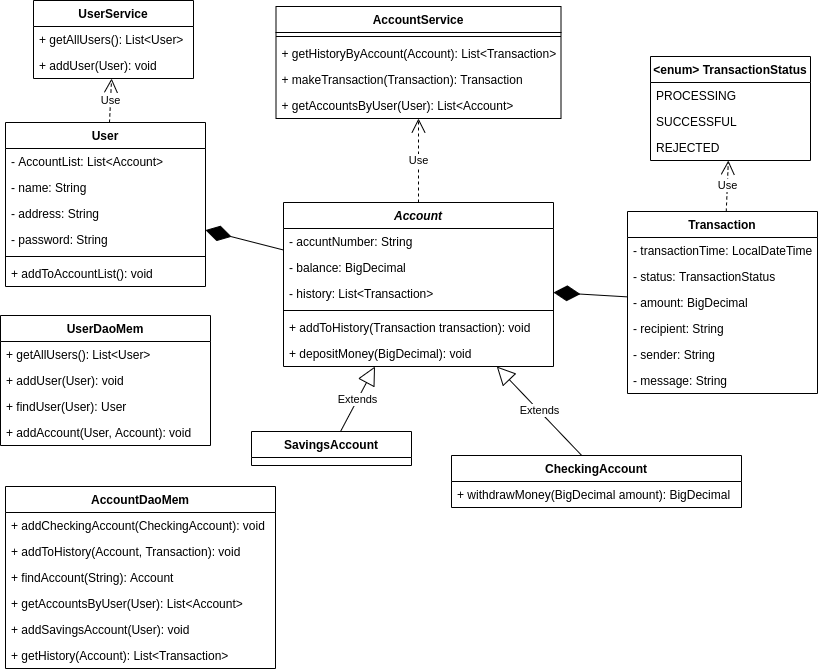

The diagram above was exported from draw.io. Its source (the exported page's mxGraphModel, read from the mxfile embedded in the PNG):
<mxGraphModel dx="1553" dy="674" grid="0" gridSize="10" guides="1" tooltips="1" connect="1" arrows="1" fold="1" page="1" pageScale="1" pageWidth="827" pageHeight="1169" math="0" shadow="0">
  <root>
    <mxCell id="WIyWlLk6GJQsqaUBKTNV-0" />
    <mxCell id="WIyWlLk6GJQsqaUBKTNV-1" parent="WIyWlLk6GJQsqaUBKTNV-0" />
    <mxCell id="N55SsyP6aw_2m03qzKxs-0" value="User" style="swimlane;fontStyle=1;align=center;verticalAlign=top;childLayout=stackLayout;horizontal=1;startSize=26;horizontalStack=0;resizeParent=1;resizeParentMax=0;resizeLast=0;collapsible=1;marginBottom=0;" parent="WIyWlLk6GJQsqaUBKTNV-1" vertex="1">
      <mxGeometry x="12" y="188" width="200" height="164" as="geometry" />
    </mxCell>
    <mxCell id="N55SsyP6aw_2m03qzKxs-1" value="- AccountList: List&lt;Account&gt;" style="text;strokeColor=none;fillColor=none;align=left;verticalAlign=top;spacingLeft=4;spacingRight=4;overflow=hidden;rotatable=0;points=[[0,0.5],[1,0.5]];portConstraint=eastwest;" parent="N55SsyP6aw_2m03qzKxs-0" vertex="1">
      <mxGeometry y="26" width="200" height="26" as="geometry" />
    </mxCell>
    <mxCell id="N55SsyP6aw_2m03qzKxs-5" value="- name: String" style="text;strokeColor=none;fillColor=none;align=left;verticalAlign=top;spacingLeft=4;spacingRight=4;overflow=hidden;rotatable=0;points=[[0,0.5],[1,0.5]];portConstraint=eastwest;" parent="N55SsyP6aw_2m03qzKxs-0" vertex="1">
      <mxGeometry y="52" width="200" height="26" as="geometry" />
    </mxCell>
    <mxCell id="N55SsyP6aw_2m03qzKxs-8" value="- address: String" style="text;strokeColor=none;fillColor=none;align=left;verticalAlign=top;spacingLeft=4;spacingRight=4;overflow=hidden;rotatable=0;points=[[0,0.5],[1,0.5]];portConstraint=eastwest;" parent="N55SsyP6aw_2m03qzKxs-0" vertex="1">
      <mxGeometry y="78" width="200" height="26" as="geometry" />
    </mxCell>
    <mxCell id="N55SsyP6aw_2m03qzKxs-49" value="- password: String" style="text;strokeColor=none;fillColor=none;align=left;verticalAlign=top;spacingLeft=4;spacingRight=4;overflow=hidden;rotatable=0;points=[[0,0.5],[1,0.5]];portConstraint=eastwest;" parent="N55SsyP6aw_2m03qzKxs-0" vertex="1">
      <mxGeometry y="104" width="200" height="26" as="geometry" />
    </mxCell>
    <mxCell id="N55SsyP6aw_2m03qzKxs-2" value="" style="line;strokeWidth=1;fillColor=none;align=left;verticalAlign=middle;spacingTop=-1;spacingLeft=3;spacingRight=3;rotatable=0;labelPosition=right;points=[];portConstraint=eastwest;" parent="N55SsyP6aw_2m03qzKxs-0" vertex="1">
      <mxGeometry y="130" width="200" height="8" as="geometry" />
    </mxCell>
    <mxCell id="N55SsyP6aw_2m03qzKxs-50" value="+ addToAccountList(): void" style="text;strokeColor=none;fillColor=none;align=left;verticalAlign=top;spacingLeft=4;spacingRight=4;overflow=hidden;rotatable=0;points=[[0,0.5],[1,0.5]];portConstraint=eastwest;" parent="N55SsyP6aw_2m03qzKxs-0" vertex="1">
      <mxGeometry y="138" width="200" height="26" as="geometry" />
    </mxCell>
    <mxCell id="N55SsyP6aw_2m03qzKxs-4" value="Account" style="swimlane;fontStyle=3;align=center;verticalAlign=top;childLayout=stackLayout;horizontal=1;startSize=26;horizontalStack=0;resizeParent=1;resizeParentMax=0;resizeLast=0;collapsible=1;marginBottom=0;" parent="WIyWlLk6GJQsqaUBKTNV-1" vertex="1">
      <mxGeometry x="290" y="268" width="270" height="164" as="geometry" />
    </mxCell>
    <mxCell id="N55SsyP6aw_2m03qzKxs-9" value="- accuntNumber: String" style="text;strokeColor=none;fillColor=none;align=left;verticalAlign=top;spacingLeft=4;spacingRight=4;overflow=hidden;rotatable=0;points=[[0,0.5],[1,0.5]];portConstraint=eastwest;" parent="N55SsyP6aw_2m03qzKxs-4" vertex="1">
      <mxGeometry y="26" width="270" height="26" as="geometry" />
    </mxCell>
    <mxCell id="N55SsyP6aw_2m03qzKxs-10" value="- balance: BigDecimal" style="text;strokeColor=none;fillColor=none;align=left;verticalAlign=top;spacingLeft=4;spacingRight=4;overflow=hidden;rotatable=0;points=[[0,0.5],[1,0.5]];portConstraint=eastwest;" parent="N55SsyP6aw_2m03qzKxs-4" vertex="1">
      <mxGeometry y="52" width="270" height="26" as="geometry" />
    </mxCell>
    <mxCell id="N55SsyP6aw_2m03qzKxs-36" value="- history: List&lt;Transaction&gt;" style="text;strokeColor=none;fillColor=none;align=left;verticalAlign=top;spacingLeft=4;spacingRight=4;overflow=hidden;rotatable=0;points=[[0,0.5],[1,0.5]];portConstraint=eastwest;" parent="N55SsyP6aw_2m03qzKxs-4" vertex="1">
      <mxGeometry y="78" width="270" height="26" as="geometry" />
    </mxCell>
    <mxCell id="N55SsyP6aw_2m03qzKxs-6" value="" style="line;strokeWidth=1;fillColor=none;align=left;verticalAlign=middle;spacingTop=-1;spacingLeft=3;spacingRight=3;rotatable=0;labelPosition=right;points=[];portConstraint=eastwest;" parent="N55SsyP6aw_2m03qzKxs-4" vertex="1">
      <mxGeometry y="104" width="270" height="8" as="geometry" />
    </mxCell>
    <mxCell id="N55SsyP6aw_2m03qzKxs-37" value="+ addToHistory(Transaction transaction): void" style="text;strokeColor=none;fillColor=none;align=left;verticalAlign=top;spacingLeft=4;spacingRight=4;overflow=hidden;rotatable=0;points=[[0,0.5],[1,0.5]];portConstraint=eastwest;" parent="N55SsyP6aw_2m03qzKxs-4" vertex="1">
      <mxGeometry y="112" width="270" height="26" as="geometry" />
    </mxCell>
    <mxCell id="N55SsyP6aw_2m03qzKxs-7" value="+ depositMoney(BigDecimal): void" style="text;strokeColor=none;fillColor=none;align=left;verticalAlign=top;spacingLeft=4;spacingRight=4;overflow=hidden;rotatable=0;points=[[0,0.5],[1,0.5]];portConstraint=eastwest;" parent="N55SsyP6aw_2m03qzKxs-4" vertex="1">
      <mxGeometry y="138" width="270" height="26" as="geometry" />
    </mxCell>
    <mxCell id="N55SsyP6aw_2m03qzKxs-12" value="SavingsAccount" style="swimlane;fontStyle=1;align=center;verticalAlign=top;childLayout=stackLayout;horizontal=1;startSize=26;horizontalStack=0;resizeParent=1;resizeParentMax=0;resizeLast=0;collapsible=1;marginBottom=0;" parent="WIyWlLk6GJQsqaUBKTNV-1" vertex="1">
      <mxGeometry x="258" y="497" width="160" height="34" as="geometry" />
    </mxCell>
    <mxCell id="N55SsyP6aw_2m03qzKxs-16" value="Extends" style="endArrow=block;endSize=16;endFill=0;html=1;rounded=0;" parent="WIyWlLk6GJQsqaUBKTNV-1" source="N55SsyP6aw_2m03qzKxs-12" target="N55SsyP6aw_2m03qzKxs-4" edge="1">
      <mxGeometry width="160" relative="1" as="geometry">
        <mxPoint x="330" y="400" as="sourcePoint" />
        <mxPoint x="490" y="400" as="targetPoint" />
      </mxGeometry>
    </mxCell>
    <mxCell id="N55SsyP6aw_2m03qzKxs-17" value="CheckingAccount" style="swimlane;fontStyle=1;align=center;verticalAlign=top;childLayout=stackLayout;horizontal=1;startSize=26;horizontalStack=0;resizeParent=1;resizeParentMax=0;resizeLast=0;collapsible=1;marginBottom=0;" parent="WIyWlLk6GJQsqaUBKTNV-1" vertex="1">
      <mxGeometry x="458" y="521" width="290" height="52" as="geometry" />
    </mxCell>
    <mxCell id="N55SsyP6aw_2m03qzKxs-20" value="+ withdrawMoney(BigDecimal amount): BigDecimal" style="text;strokeColor=none;fillColor=none;align=left;verticalAlign=top;spacingLeft=4;spacingRight=4;overflow=hidden;rotatable=0;points=[[0,0.5],[1,0.5]];portConstraint=eastwest;" parent="N55SsyP6aw_2m03qzKxs-17" vertex="1">
      <mxGeometry y="26" width="290" height="26" as="geometry" />
    </mxCell>
    <mxCell id="N55SsyP6aw_2m03qzKxs-22" value="Extends" style="endArrow=block;endSize=16;endFill=0;html=1;rounded=0;exitX=0.448;exitY=-0.006;exitDx=0;exitDy=0;exitPerimeter=0;" parent="WIyWlLk6GJQsqaUBKTNV-1" source="N55SsyP6aw_2m03qzKxs-17" target="N55SsyP6aw_2m03qzKxs-4" edge="1">
      <mxGeometry width="160" relative="1" as="geometry">
        <mxPoint x="412.7411167512689" y="470" as="sourcePoint" />
        <mxPoint x="487.36040609137035" y="372.0000000000001" as="targetPoint" />
      </mxGeometry>
    </mxCell>
    <mxCell id="N55SsyP6aw_2m03qzKxs-23" value="AccountService" style="swimlane;fontStyle=1;align=center;verticalAlign=top;childLayout=stackLayout;horizontal=1;startSize=26;horizontalStack=0;resizeParent=1;resizeParentMax=0;resizeLast=0;collapsible=1;marginBottom=0;" parent="WIyWlLk6GJQsqaUBKTNV-1" vertex="1">
      <mxGeometry x="282.5" y="72" width="285" height="112" as="geometry" />
    </mxCell>
    <mxCell id="N55SsyP6aw_2m03qzKxs-25" value="" style="line;strokeWidth=1;fillColor=none;align=left;verticalAlign=middle;spacingTop=-1;spacingLeft=3;spacingRight=3;rotatable=0;labelPosition=right;points=[];portConstraint=eastwest;" parent="N55SsyP6aw_2m03qzKxs-23" vertex="1">
      <mxGeometry y="26" width="285" height="8" as="geometry" />
    </mxCell>
    <mxCell id="N55SsyP6aw_2m03qzKxs-26" value="+ getHistoryByAccount(Account): List&lt;Transaction&gt;" style="text;strokeColor=none;fillColor=none;align=left;verticalAlign=top;spacingLeft=4;spacingRight=4;overflow=hidden;rotatable=0;points=[[0,0.5],[1,0.5]];portConstraint=eastwest;" parent="N55SsyP6aw_2m03qzKxs-23" vertex="1">
      <mxGeometry y="34" width="285" height="26" as="geometry" />
    </mxCell>
    <mxCell id="N55SsyP6aw_2m03qzKxs-28" value="+ makeTransaction(Transaction): Transaction" style="text;strokeColor=none;fillColor=none;align=left;verticalAlign=top;spacingLeft=4;spacingRight=4;overflow=hidden;rotatable=0;points=[[0,0.5],[1,0.5]];portConstraint=eastwest;" parent="N55SsyP6aw_2m03qzKxs-23" vertex="1">
      <mxGeometry y="60" width="285" height="26" as="geometry" />
    </mxCell>
    <mxCell id="6" value="+ getAccountsByUser(User): List&lt;Account&gt;" style="text;strokeColor=none;fillColor=none;align=left;verticalAlign=top;spacingLeft=4;spacingRight=4;overflow=hidden;rotatable=0;points=[[0,0.5],[1,0.5]];portConstraint=eastwest;" parent="N55SsyP6aw_2m03qzKxs-23" vertex="1">
      <mxGeometry y="86" width="285" height="26" as="geometry" />
    </mxCell>
    <mxCell id="N55SsyP6aw_2m03qzKxs-29" value="Transaction" style="swimlane;fontStyle=1;align=center;verticalAlign=top;childLayout=stackLayout;horizontal=1;startSize=26;horizontalStack=0;resizeParent=1;resizeParentMax=0;resizeLast=0;collapsible=1;marginBottom=0;" parent="WIyWlLk6GJQsqaUBKTNV-1" vertex="1">
      <mxGeometry x="634" y="277" width="190" height="182" as="geometry" />
    </mxCell>
    <mxCell id="N55SsyP6aw_2m03qzKxs-30" value="- transactionTime: LocalDateTime" style="text;strokeColor=none;fillColor=none;align=left;verticalAlign=top;spacingLeft=4;spacingRight=4;overflow=hidden;rotatable=0;points=[[0,0.5],[1,0.5]];portConstraint=eastwest;" parent="N55SsyP6aw_2m03qzKxs-29" vertex="1">
      <mxGeometry y="26" width="190" height="26" as="geometry" />
    </mxCell>
    <mxCell id="1" value="- status: TransactionStatus" style="text;strokeColor=none;fillColor=none;align=left;verticalAlign=top;spacingLeft=4;spacingRight=4;overflow=hidden;rotatable=0;points=[[0,0.5],[1,0.5]];portConstraint=eastwest;" parent="N55SsyP6aw_2m03qzKxs-29" vertex="1">
      <mxGeometry y="52" width="190" height="26" as="geometry" />
    </mxCell>
    <mxCell id="N55SsyP6aw_2m03qzKxs-33" value="- amount: BigDecimal" style="text;strokeColor=none;fillColor=none;align=left;verticalAlign=top;spacingLeft=4;spacingRight=4;overflow=hidden;rotatable=0;points=[[0,0.5],[1,0.5]];portConstraint=eastwest;" parent="N55SsyP6aw_2m03qzKxs-29" vertex="1">
      <mxGeometry y="78" width="190" height="26" as="geometry" />
    </mxCell>
    <mxCell id="N55SsyP6aw_2m03qzKxs-34" value="- recipient: String" style="text;strokeColor=none;fillColor=none;align=left;verticalAlign=top;spacingLeft=4;spacingRight=4;overflow=hidden;rotatable=0;points=[[0,0.5],[1,0.5]];portConstraint=eastwest;" parent="N55SsyP6aw_2m03qzKxs-29" vertex="1">
      <mxGeometry y="104" width="190" height="26" as="geometry" />
    </mxCell>
    <mxCell id="N55SsyP6aw_2m03qzKxs-35" value="- sender: String" style="text;strokeColor=none;fillColor=none;align=left;verticalAlign=top;spacingLeft=4;spacingRight=4;overflow=hidden;rotatable=0;points=[[0,0.5],[1,0.5]];portConstraint=eastwest;" parent="N55SsyP6aw_2m03qzKxs-29" vertex="1">
      <mxGeometry y="130" width="190" height="26" as="geometry" />
    </mxCell>
    <mxCell id="N55SsyP6aw_2m03qzKxs-38" value="- message: String" style="text;strokeColor=none;fillColor=none;align=left;verticalAlign=top;spacingLeft=4;spacingRight=4;overflow=hidden;rotatable=0;points=[[0,0.5],[1,0.5]];portConstraint=eastwest;" parent="N55SsyP6aw_2m03qzKxs-29" vertex="1">
      <mxGeometry y="156" width="190" height="26" as="geometry" />
    </mxCell>
    <mxCell id="N55SsyP6aw_2m03qzKxs-39" value="UserDaoMem" style="swimlane;fontStyle=1;align=center;verticalAlign=top;childLayout=stackLayout;horizontal=1;startSize=26;horizontalStack=0;resizeParent=1;resizeParentMax=0;resizeLast=0;collapsible=1;marginBottom=0;" parent="WIyWlLk6GJQsqaUBKTNV-1" vertex="1">
      <mxGeometry x="7" y="381" width="210" height="130" as="geometry" />
    </mxCell>
    <mxCell id="8" value="+ getAllUsers(): List&lt;User&gt;" style="text;strokeColor=none;fillColor=none;align=left;verticalAlign=top;spacingLeft=4;spacingRight=4;overflow=hidden;rotatable=0;points=[[0,0.5],[1,0.5]];portConstraint=eastwest;" parent="N55SsyP6aw_2m03qzKxs-39" vertex="1">
      <mxGeometry y="26" width="210" height="26" as="geometry" />
    </mxCell>
    <mxCell id="9" value="+ addUser(User): void" style="text;strokeColor=none;fillColor=none;align=left;verticalAlign=top;spacingLeft=4;spacingRight=4;overflow=hidden;rotatable=0;points=[[0,0.5],[1,0.5]];portConstraint=eastwest;" parent="N55SsyP6aw_2m03qzKxs-39" vertex="1">
      <mxGeometry y="52" width="210" height="26" as="geometry" />
    </mxCell>
    <mxCell id="10" value="+ findUser(User): User" style="text;strokeColor=none;fillColor=none;align=left;verticalAlign=top;spacingLeft=4;spacingRight=4;overflow=hidden;rotatable=0;points=[[0,0.5],[1,0.5]];portConstraint=eastwest;" parent="N55SsyP6aw_2m03qzKxs-39" vertex="1">
      <mxGeometry y="78" width="210" height="26" as="geometry" />
    </mxCell>
    <mxCell id="11" value="+ addAccount(User, Account): void" style="text;strokeColor=none;fillColor=none;align=left;verticalAlign=top;spacingLeft=4;spacingRight=4;overflow=hidden;rotatable=0;points=[[0,0.5],[1,0.5]];portConstraint=eastwest;" parent="N55SsyP6aw_2m03qzKxs-39" vertex="1">
      <mxGeometry y="104" width="210" height="26" as="geometry" />
    </mxCell>
    <mxCell id="N55SsyP6aw_2m03qzKxs-43" value="AccountDaoMem" style="swimlane;fontStyle=1;align=center;verticalAlign=top;childLayout=stackLayout;horizontal=1;startSize=26;horizontalStack=0;resizeParent=1;resizeParentMax=0;resizeLast=0;collapsible=1;marginBottom=0;" parent="WIyWlLk6GJQsqaUBKTNV-1" vertex="1">
      <mxGeometry x="12" y="552" width="270" height="182" as="geometry" />
    </mxCell>
    <mxCell id="13" value="+ addCheckingAccount(CheckingAccount): void" style="text;strokeColor=none;fillColor=none;align=left;verticalAlign=top;spacingLeft=4;spacingRight=4;overflow=hidden;rotatable=0;points=[[0,0.5],[1,0.5]];portConstraint=eastwest;" parent="N55SsyP6aw_2m03qzKxs-43" vertex="1">
      <mxGeometry y="26" width="270" height="26" as="geometry" />
    </mxCell>
    <mxCell id="15" value="+ addToHistory(Account, Transaction): void" style="text;strokeColor=none;fillColor=none;align=left;verticalAlign=top;spacingLeft=4;spacingRight=4;overflow=hidden;rotatable=0;points=[[0,0.5],[1,0.5]];portConstraint=eastwest;" parent="N55SsyP6aw_2m03qzKxs-43" vertex="1">
      <mxGeometry y="52" width="270" height="26" as="geometry" />
    </mxCell>
    <mxCell id="N55SsyP6aw_2m03qzKxs-46" value="+ findAccount(String): Account" style="text;strokeColor=none;fillColor=none;align=left;verticalAlign=top;spacingLeft=4;spacingRight=4;overflow=hidden;rotatable=0;points=[[0,0.5],[1,0.5]];portConstraint=eastwest;" parent="N55SsyP6aw_2m03qzKxs-43" vertex="1">
      <mxGeometry y="78" width="270" height="26" as="geometry" />
    </mxCell>
    <mxCell id="16" value="+ getAccountsByUser(User): List&lt;Account&gt;" style="text;strokeColor=none;fillColor=none;align=left;verticalAlign=top;spacingLeft=4;spacingRight=4;overflow=hidden;rotatable=0;points=[[0,0.5],[1,0.5]];portConstraint=eastwest;" parent="N55SsyP6aw_2m03qzKxs-43" vertex="1">
      <mxGeometry y="104" width="270" height="26" as="geometry" />
    </mxCell>
    <mxCell id="14" value="+ addSavingsAccount(User): void" style="text;strokeColor=none;fillColor=none;align=left;verticalAlign=top;spacingLeft=4;spacingRight=4;overflow=hidden;rotatable=0;points=[[0,0.5],[1,0.5]];portConstraint=eastwest;" parent="N55SsyP6aw_2m03qzKxs-43" vertex="1">
      <mxGeometry y="130" width="270" height="26" as="geometry" />
    </mxCell>
    <mxCell id="17" value="+ getHistory(Account): List&lt;Transaction&gt;" style="text;strokeColor=none;fillColor=none;align=left;verticalAlign=top;spacingLeft=4;spacingRight=4;overflow=hidden;rotatable=0;points=[[0,0.5],[1,0.5]];portConstraint=eastwest;" parent="N55SsyP6aw_2m03qzKxs-43" vertex="1">
      <mxGeometry y="156" width="270" height="26" as="geometry" />
    </mxCell>
    <mxCell id="N55SsyP6aw_2m03qzKxs-51" value="UserService" style="swimlane;fontStyle=1;align=center;verticalAlign=top;childLayout=stackLayout;horizontal=1;startSize=26;horizontalStack=0;resizeParent=1;resizeParentMax=0;resizeLast=0;collapsible=1;marginBottom=0;" parent="WIyWlLk6GJQsqaUBKTNV-1" vertex="1">
      <mxGeometry x="40" y="66" width="160" height="78" as="geometry" />
    </mxCell>
    <mxCell id="N55SsyP6aw_2m03qzKxs-54" value="+ getAllUsers(): List&lt;User&gt;" style="text;strokeColor=none;fillColor=none;align=left;verticalAlign=top;spacingLeft=4;spacingRight=4;overflow=hidden;rotatable=0;points=[[0,0.5],[1,0.5]];portConstraint=eastwest;" parent="N55SsyP6aw_2m03qzKxs-51" vertex="1">
      <mxGeometry y="26" width="160" height="26" as="geometry" />
    </mxCell>
    <mxCell id="7" value="+ addUser(User): void" style="text;strokeColor=none;fillColor=none;align=left;verticalAlign=top;spacingLeft=4;spacingRight=4;overflow=hidden;rotatable=0;points=[[0,0.5],[1,0.5]];portConstraint=eastwest;" parent="N55SsyP6aw_2m03qzKxs-51" vertex="1">
      <mxGeometry y="52" width="160" height="26" as="geometry" />
    </mxCell>
    <mxCell id="N55SsyP6aw_2m03qzKxs-55" value="" style="endArrow=diamondThin;endFill=1;endSize=24;html=1;rounded=0;" parent="WIyWlLk6GJQsqaUBKTNV-1" source="N55SsyP6aw_2m03qzKxs-4" target="N55SsyP6aw_2m03qzKxs-0" edge="1">
      <mxGeometry width="160" relative="1" as="geometry">
        <mxPoint x="330" y="400" as="sourcePoint" />
        <mxPoint x="490" y="400" as="targetPoint" />
      </mxGeometry>
    </mxCell>
    <mxCell id="N55SsyP6aw_2m03qzKxs-56" value="" style="endArrow=diamondThin;endFill=1;endSize=24;html=1;rounded=0;" parent="WIyWlLk6GJQsqaUBKTNV-1" source="N55SsyP6aw_2m03qzKxs-29" target="N55SsyP6aw_2m03qzKxs-4" edge="1">
      <mxGeometry width="160" relative="1" as="geometry">
        <mxPoint x="700" y="180" as="sourcePoint" />
        <mxPoint x="490" y="400" as="targetPoint" />
        <Array as="points" />
      </mxGeometry>
    </mxCell>
    <mxCell id="N55SsyP6aw_2m03qzKxs-57" value="Use" style="endArrow=open;endSize=12;dashed=1;html=1;rounded=0;" parent="WIyWlLk6GJQsqaUBKTNV-1" source="N55SsyP6aw_2m03qzKxs-0" target="N55SsyP6aw_2m03qzKxs-51" edge="1">
      <mxGeometry width="160" relative="1" as="geometry">
        <mxPoint x="160" y="400" as="sourcePoint" />
        <mxPoint x="320" y="400" as="targetPoint" />
      </mxGeometry>
    </mxCell>
    <mxCell id="N55SsyP6aw_2m03qzKxs-58" value="Use" style="endArrow=open;endSize=12;dashed=1;html=1;rounded=0;" parent="WIyWlLk6GJQsqaUBKTNV-1" source="N55SsyP6aw_2m03qzKxs-4" target="N55SsyP6aw_2m03qzKxs-23" edge="1">
      <mxGeometry width="160" relative="1" as="geometry">
        <mxPoint x="330" y="400" as="sourcePoint" />
        <mxPoint x="490" y="400" as="targetPoint" />
      </mxGeometry>
    </mxCell>
    <mxCell id="2" value="&lt;enum&gt; TransactionStatus" style="swimlane;fontStyle=1;childLayout=stackLayout;horizontal=1;startSize=26;fillColor=none;horizontalStack=0;resizeParent=1;resizeParentMax=0;resizeLast=0;collapsible=1;marginBottom=0;" parent="WIyWlLk6GJQsqaUBKTNV-1" vertex="1">
      <mxGeometry x="657" y="122" width="160" height="104" as="geometry" />
    </mxCell>
    <mxCell id="3" value="PROCESSING" style="text;strokeColor=none;fillColor=none;align=left;verticalAlign=top;spacingLeft=4;spacingRight=4;overflow=hidden;rotatable=0;points=[[0,0.5],[1,0.5]];portConstraint=eastwest;" parent="2" vertex="1">
      <mxGeometry y="26" width="160" height="26" as="geometry" />
    </mxCell>
    <mxCell id="4" value="SUCCESSFUL" style="text;strokeColor=none;fillColor=none;align=left;verticalAlign=top;spacingLeft=4;spacingRight=4;overflow=hidden;rotatable=0;points=[[0,0.5],[1,0.5]];portConstraint=eastwest;" parent="2" vertex="1">
      <mxGeometry y="52" width="160" height="26" as="geometry" />
    </mxCell>
    <mxCell id="5" value="REJECTED" style="text;strokeColor=none;fillColor=none;align=left;verticalAlign=top;spacingLeft=4;spacingRight=4;overflow=hidden;rotatable=0;points=[[0,0.5],[1,0.5]];portConstraint=eastwest;" parent="2" vertex="1">
      <mxGeometry y="78" width="160" height="26" as="geometry" />
    </mxCell>
    <mxCell id="18" value="Use" style="endArrow=open;endSize=12;dashed=1;html=1;rounded=0;" edge="1" parent="WIyWlLk6GJQsqaUBKTNV-1" source="N55SsyP6aw_2m03qzKxs-29" target="2">
      <mxGeometry width="160" relative="1" as="geometry">
        <mxPoint x="916.0025862068965" y="284" as="sourcePoint" />
        <mxPoint x="925.1189655172413" y="190" as="targetPoint" />
      </mxGeometry>
    </mxCell>
  </root>
</mxGraphModel>